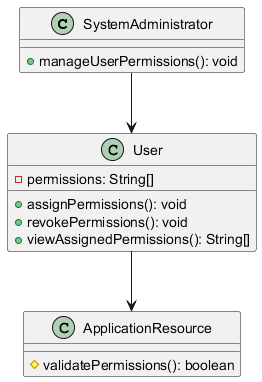

The diagram above was rendered by PlantUML. Its source (embedded in the PNG):
@startuml
class SystemAdministrator {
    + manageUserPermissions(): void
}

class User {
    - permissions: String[]
    + assignPermissions(): void
    + revokePermissions(): void
    + viewAssignedPermissions(): String[]
}

class ApplicationResource {
    # validatePermissions(): boolean
}

SystemAdministrator --> User
User --> ApplicationResource
@enduml